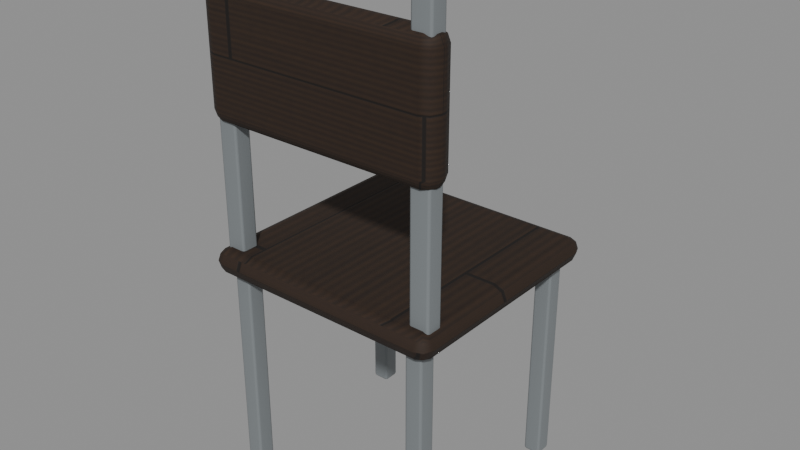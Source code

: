 # Source: chair.blend  (saved by Blender 5.2.44; exported with 4.5.12 LTS)
import bpy
from mathutils import Matrix  # noqa: F401  (used for matrix-valued properties, if any)

bpy.ops.wm.read_factory_settings(use_empty=True)
scene = bpy.context.scene
scene.name = 'Scene'

# ---- collections
col_chair = bpy.data.collections.new('chair'); scene.collection.children.link(col_chair)

# ---- images (referenced by path relative to the original .blend; pixels are not part of the script)
import os
ASSET_DIR = os.environ.get("B2B_ASSET_DIR", "")  # directory of the original .blend (textures are referenced by path, not embedded)
HERE = os.path.dirname(os.path.abspath(__file__))  # packed textures are extracted next to this script under _unpacked/

def load_image(name, relpath, width, height, colorspace="sRGB"):
    """Load a texture the original file referenced (path relative to the .blend, or extracted next to this script)."""
    p = next((c for c in (os.path.join(HERE, relpath), os.path.join(ASSET_DIR, relpath)) if relpath and os.path.exists(c)), "")
    if p:
        img = bpy.data.images.load(p, check_existing=True)
        img.name = name
    else:  # same state as the original file: an image datablock whose file is absent (Cycles renders it pink)
        img = bpy.data.images.new(name, width, height)
        img.source = "FILE"
        img.filepath = "//" + (relpath or name)
    img.colorspace_settings.name = colorspace
    return img
img_oak = load_image('oak', '_unpacked/oak.dc0013d9.png', 1024, 1024, 'sRGB')
img_oak_normal = load_image('oak_normal', '_unpacked/oak_normal.c139d06b.png', 1024, 1024, 'Non-Color')

# ---- materials (node trees are filled in below, after node groups)
mat_oak = bpy.data.materials.new('oak')
mat_oak.diffuse_color = (0.32, 0.22, 0.12, 1.0)
mat_steel = bpy.data.materials.new('steel')
mat_steel.diffuse_color = (0.2, 0.22, 0.23, 1.0)

# ---- material node trees
mat_oak.use_nodes = True; mat_oak.node_tree.nodes.clear()
_N = mat_oak.node_tree.nodes; _L = mat_oak.node_tree.links
n0 = _N.new('ShaderNodeBsdfPrincipled'); n0.name = 'Principled BSDF'; n0.location = (-200, 100)
n0.inputs[2].default_value = 0.8
n0.inputs[10].default_value = 0.005
n1 = _N.new('ShaderNodeOutputMaterial'); n1.name = 'Material Output'; n1.location = (200, 100)
n2 = _N.new('ShaderNodeTexImage'); n2.name = 'Image Texture'; n2.location = (0, 0)
n2.image = img_oak
n3 = _N.new('ShaderNodeTexImage'); n3.name = 'Image Texture.001'; n3.location = (0, 0)
n3.image = img_oak_normal
n4 = _N.new('ShaderNodeNormalMap'); n4.name = 'Normal Map'; n4.location = (0, 0)
n4.width = 160
n4.inputs[0].default_value = 0.65
_L.new(n0.outputs[0], n1.inputs[0])
_L.new(n2.outputs[0], n0.inputs[0])
_L.new(n3.outputs[0], n4.inputs[1])
_L.new(n4.outputs[0], n0.inputs[5])
n1.is_active_output = True
mat_steel.use_nodes = True; mat_steel.node_tree.nodes.clear()
_N = mat_steel.node_tree.nodes; _L = mat_steel.node_tree.links
n0 = _N.new('ShaderNodeBsdfPrincipled'); n0.name = 'Principled BSDF'; n0.location = (-200, 100)
n0.inputs[0].default_value = (0.2, 0.22, 0.23, 1.0)
n0.inputs[2].default_value = 0.4
n0.inputs[10].default_value = 0.005
n1 = _N.new('ShaderNodeOutputMaterial'); n1.name = 'Material Output'; n1.location = (200, 100)
_L.new(n0.outputs[0], n1.inputs[0])
n1.is_active_output = True

# ---- meshes
me_cube_079 = bpy.data.meshes.new('Cube.079')
me_cube_079.from_pydata([(-0.24, -0.03, -0.125), (-0.24, -0.03, 0.125), (-0.24, 0.03, -0.125), (-0.24, 0.03, 0.125), (0.24, -0.03, -0.125), (0.24, -0.03, 0.125), (0.24, 0.03, -0.125), (0.24, 0.03, 0.125)], [], [(0, 1, 3, 2), (2, 3, 7, 6), (6, 7, 5, 4), (4, 5, 1, 0), (2, 6, 4, 0), (7, 3, 1, 5)])
_uv = me_cube_079.uv_layers.new(name='UVMap')
_uv.uv.foreach_set('vector', [0.375, 0.0, 0.625, 0.0, 0.625, 0.25, 0.375, 0.25, 0.375, 0.25, 0.625, 0.25, 0.625, 0.5, 0.375, 0.5, 0.375, 0.5, 0.625, 0.5, 0.625, 0.75, 0.375, 0.75, 0.375, 0.75, 0.625, 0.75, 0.625, 1.0, 0.375, 1.0, 0.125, 0.5, 0.375, 0.5, 0.375, 0.75, 0.125, 0.75, 0.625, 0.5, 0.875, 0.5, 0.875, 0.75, 0.625, 0.75])
me_cube_079.materials.append(mat_oak)
me_cube_079.update()
me_cube_075 = bpy.data.meshes.new('Cube.075')
me_cube_075.from_pydata([(-0.0175, -0.0175, -0.235), (-0.0175, -0.0175, 0.235), (-0.0175, 0.0175, -0.235), (-0.0175, 0.0175, 0.235), (0.0175, -0.0175, -0.235), (0.0175, -0.0175, 0.235), (0.0175, 0.0175, -0.235), (0.0175, 0.0175, 0.235)], [], [(0, 1, 3, 2), (2, 3, 7, 6), (6, 7, 5, 4), (4, 5, 1, 0), (2, 6, 4, 0), (7, 3, 1, 5)])
_uv = me_cube_075.uv_layers.new(name='UVMap')
_uv.uv.foreach_set('vector', [0.375, 0.0, 0.625, 0.0, 0.625, 0.25, 0.375, 0.25, 0.375, 0.25, 0.625, 0.25, 0.625, 0.5, 0.375, 0.5, 0.375, 0.5, 0.625, 0.5, 0.625, 0.75, 0.375, 0.75, 0.375, 0.75, 0.625, 0.75, 0.625, 1.0, 0.375, 1.0, 0.125, 0.5, 0.375, 0.5, 0.375, 0.75, 0.125, 0.75, 0.625, 0.5, 0.875, 0.5, 0.875, 0.75, 0.625, 0.75])
me_cube_075.materials.append(mat_steel)
me_cube_075.update()
me_cube_073 = bpy.data.meshes.new('Cube.073')
me_cube_073.from_pydata([(-0.0175, -0.0175, -0.235), (-0.0175, -0.0175, 0.235), (-0.0175, 0.0175, -0.235), (-0.0175, 0.0175, 0.235), (0.0175, -0.0175, -0.235), (0.0175, -0.0175, 0.235), (0.0175, 0.0175, -0.235), (0.0175, 0.0175, 0.235)], [], [(0, 1, 3, 2), (2, 3, 7, 6), (6, 7, 5, 4), (4, 5, 1, 0), (2, 6, 4, 0), (7, 3, 1, 5)])
_uv = me_cube_073.uv_layers.new(name='UVMap')
_uv.uv.foreach_set('vector', [0.375, 0.0, 0.625, 0.0, 0.625, 0.25, 0.375, 0.25, 0.375, 0.25, 0.625, 0.25, 0.625, 0.5, 0.375, 0.5, 0.375, 0.5, 0.625, 0.5, 0.625, 0.75, 0.375, 0.75, 0.375, 0.75, 0.625, 0.75, 0.625, 1.0, 0.375, 1.0, 0.125, 0.5, 0.375, 0.5, 0.375, 0.75, 0.125, 0.75, 0.625, 0.5, 0.875, 0.5, 0.875, 0.75, 0.625, 0.75])
me_cube_073.materials.append(mat_steel)
me_cube_073.update()
me_cube_077 = bpy.data.meshes.new('Cube.077')
me_cube_077.from_pydata([(-0.02, -0.0175, -0.295), (-0.02, -0.0175, 0.295), (-0.02, 0.0175, -0.295), (-0.02, 0.0175, 0.295), (0.02, -0.0175, -0.295), (0.02, -0.0175, 0.295), (0.02, 0.0175, -0.295), (0.02, 0.0175, 0.295)], [], [(0, 1, 3, 2), (2, 3, 7, 6), (6, 7, 5, 4), (4, 5, 1, 0), (2, 6, 4, 0), (7, 3, 1, 5)])
_uv = me_cube_077.uv_layers.new(name='UVMap')
_uv.uv.foreach_set('vector', [0.375, 0.0, 0.625, 0.0, 0.625, 0.25, 0.375, 0.25, 0.375, 0.25, 0.625, 0.25, 0.625, 0.5, 0.375, 0.5, 0.375, 0.5, 0.625, 0.5, 0.625, 0.75, 0.375, 0.75, 0.375, 0.75, 0.625, 0.75, 0.625, 1.0, 0.375, 1.0, 0.125, 0.5, 0.375, 0.5, 0.375, 0.75, 0.125, 0.75, 0.625, 0.5, 0.875, 0.5, 0.875, 0.75, 0.625, 0.75])
me_cube_077.materials.append(mat_steel)
me_cube_077.update()
me_cube_074 = bpy.data.meshes.new('Cube.074')
me_cube_074.from_pydata([(-0.0175, -0.0175, -0.235), (-0.0175, -0.0175, 0.235), (-0.0175, 0.0175, -0.235), (-0.0175, 0.0175, 0.235), (0.0175, -0.0175, -0.235), (0.0175, -0.0175, 0.235), (0.0175, 0.0175, -0.235), (0.0175, 0.0175, 0.235)], [], [(0, 1, 3, 2), (2, 3, 7, 6), (6, 7, 5, 4), (4, 5, 1, 0), (2, 6, 4, 0), (7, 3, 1, 5)])
_uv = me_cube_074.uv_layers.new(name='UVMap')
_uv.uv.foreach_set('vector', [0.375, 0.0, 0.625, 0.0, 0.625, 0.25, 0.375, 0.25, 0.375, 0.25, 0.625, 0.25, 0.625, 0.5, 0.375, 0.5, 0.375, 0.5, 0.625, 0.5, 0.625, 0.75, 0.375, 0.75, 0.375, 0.75, 0.625, 0.75, 0.625, 1.0, 0.375, 1.0, 0.125, 0.5, 0.375, 0.5, 0.375, 0.75, 0.125, 0.75, 0.625, 0.5, 0.875, 0.5, 0.875, 0.75, 0.625, 0.75])
me_cube_074.materials.append(mat_steel)
me_cube_074.update()
me_cube_076 = bpy.data.meshes.new('Cube.076')
me_cube_076.from_pydata([(-0.0175, -0.0175, -0.235), (-0.0175, -0.0175, 0.235), (-0.0175, 0.0175, -0.235), (-0.0175, 0.0175, 0.235), (0.0175, -0.0175, -0.235), (0.0175, -0.0175, 0.235), (0.0175, 0.0175, -0.235), (0.0175, 0.0175, 0.235)], [], [(0, 1, 3, 2), (2, 3, 7, 6), (6, 7, 5, 4), (4, 5, 1, 0), (2, 6, 4, 0), (7, 3, 1, 5)])
_uv = me_cube_076.uv_layers.new(name='UVMap')
_uv.uv.foreach_set('vector', [0.375, 0.0, 0.625, 0.0, 0.625, 0.25, 0.375, 0.25, 0.375, 0.25, 0.625, 0.25, 0.625, 0.5, 0.375, 0.5, 0.375, 0.5, 0.625, 0.5, 0.625, 0.75, 0.375, 0.75, 0.375, 0.75, 0.625, 0.75, 0.625, 1.0, 0.375, 1.0, 0.125, 0.5, 0.375, 0.5, 0.375, 0.75, 0.125, 0.75, 0.625, 0.5, 0.875, 0.5, 0.875, 0.75, 0.625, 0.75])
me_cube_076.materials.append(mat_steel)
me_cube_076.update()
me_cube_072 = bpy.data.meshes.new('Cube.072')
me_cube_072.from_pydata([(-0.245, -0.235, -0.025), (-0.245, -0.235, 0.025), (-0.245, 0.235, -0.025), (-0.245, 0.235, 0.025), (0.245, -0.235, -0.025), (0.245, -0.235, 0.025), (0.245, 0.235, -0.025), (0.245, 0.235, 0.025)], [], [(0, 1, 3, 2), (2, 3, 7, 6), (6, 7, 5, 4), (4, 5, 1, 0), (2, 6, 4, 0), (7, 3, 1, 5)])
_uv = me_cube_072.uv_layers.new(name='UVMap')
_uv.uv.foreach_set('vector', [0.375, 0.0, 0.625, 0.0, 0.625, 0.25, 0.375, 0.25, 0.375, 0.25, 0.625, 0.25, 0.625, 0.5, 0.375, 0.5, 0.375, 0.5, 0.625, 0.5, 0.625, 0.75, 0.375, 0.75, 0.375, 0.75, 0.625, 0.75, 0.625, 1.0, 0.375, 1.0, 0.125, 0.5, 0.375, 0.5, 0.375, 0.75, 0.125, 0.75, 0.625, 0.5, 0.875, 0.5, 0.875, 0.75, 0.625, 0.75])
me_cube_072.materials.append(mat_oak)
me_cube_072.update()
me_cube_078 = bpy.data.meshes.new('Cube.078')
me_cube_078.from_pydata([(-0.02, -0.0175, -0.295), (-0.02, -0.0175, 0.295), (-0.02, 0.0175, -0.295), (-0.02, 0.0175, 0.295), (0.02, -0.0175, -0.295), (0.02, -0.0175, 0.295), (0.02, 0.0175, -0.295), (0.02, 0.0175, 0.295)], [], [(0, 1, 3, 2), (2, 3, 7, 6), (6, 7, 5, 4), (4, 5, 1, 0), (2, 6, 4, 0), (7, 3, 1, 5)])
_uv = me_cube_078.uv_layers.new(name='UVMap')
_uv.uv.foreach_set('vector', [0.375, 0.0, 0.625, 0.0, 0.625, 0.25, 0.375, 0.25, 0.375, 0.25, 0.625, 0.25, 0.625, 0.5, 0.375, 0.5, 0.375, 0.5, 0.625, 0.5, 0.625, 0.75, 0.375, 0.75, 0.375, 0.75, 0.625, 0.75, 0.625, 1.0, 0.375, 1.0, 0.125, 0.5, 0.375, 0.5, 0.375, 0.75, 0.125, 0.75, 0.625, 0.5, 0.875, 0.5, 0.875, 0.75, 0.625, 0.75])
me_cube_078.materials.append(mat_steel)
me_cube_078.update()

# ---- objects
ob_chair = bpy.data.objects.new('chair', None)
ob_chair_1 = bpy.data.objects.new('Chair', None)
ob_chair_back = bpy.data.objects.new('Chair back', me_cube_079)
ob_chair_leg_002 = bpy.data.objects.new('Chair leg.002', me_cube_075)
ob_chair_leg = bpy.data.objects.new('Chair leg', me_cube_073)
ob_chair_upright = bpy.data.objects.new('Chair upright', me_cube_077)
ob_chair_leg_001 = bpy.data.objects.new('Chair leg.001', me_cube_074)
ob_chair_leg_003 = bpy.data.objects.new('Chair leg.003', me_cube_076)
ob_chair_seat = bpy.data.objects.new('Chair seat', me_cube_072)
ob_chair_upright_001 = bpy.data.objects.new('Chair upright.001', me_cube_078)

# ---- transforms, parenting, visibility, modifiers, constraints
ob_chair.location = (0.0, 0.0, 0.0)
ob_chair_1.parent = ob_chair
ob_chair_1.location = (0.0, 0.0, 0.0)
ob_chair_back.parent = ob_chair_1
ob_chair_back.location = (0.0, -0.19, 0.85)
_m = ob_chair_back.modifiers.new('Edge wear', 'BEVEL')
_m.width = 0.025
_m.width_pct = 0.025
_m.segments = 2
_m = ob_chair_back.modifiers.new('Normals', 'WEIGHTED_NORMAL')
ob_chair_leg_002.parent = ob_chair_1
ob_chair_leg_002.location = (0.2, -0.19, 0.24)
_m = ob_chair_leg_002.modifiers.new('Edge wear', 'BEVEL')
_m.width = 0.005
_m.width_pct = 0.005
_m.segments = 2
_m = ob_chair_leg_002.modifiers.new('Normals', 'WEIGHTED_NORMAL')
ob_chair_leg.parent = ob_chair_1
ob_chair_leg.location = (-0.2, -0.19, 0.24)
_m = ob_chair_leg.modifiers.new('Edge wear', 'BEVEL')
_m.width = 0.005
_m.width_pct = 0.005
_m.segments = 2
_m = ob_chair_leg.modifiers.new('Normals', 'WEIGHTED_NORMAL')
ob_chair_upright.parent = ob_chair_1
ob_chair_upright.location = (-0.21, -0.19, 0.74)
_m = ob_chair_upright.modifiers.new('Edge wear', 'BEVEL')
_m.width = 0.005
_m.width_pct = 0.005
_m.segments = 2
_m = ob_chair_upright.modifiers.new('Normals', 'WEIGHTED_NORMAL')
ob_chair_leg_001.parent = ob_chair_1
ob_chair_leg_001.location = (-0.2, 0.19, 0.24)
_m = ob_chair_leg_001.modifiers.new('Edge wear', 'BEVEL')
_m.width = 0.005
_m.width_pct = 0.005
_m.segments = 2
_m = ob_chair_leg_001.modifiers.new('Normals', 'WEIGHTED_NORMAL')
ob_chair_leg_003.parent = ob_chair_1
ob_chair_leg_003.location = (0.2, 0.19, 0.24)
_m = ob_chair_leg_003.modifiers.new('Edge wear', 'BEVEL')
_m.width = 0.005
_m.width_pct = 0.005
_m.segments = 2
_m = ob_chair_leg_003.modifiers.new('Normals', 'WEIGHTED_NORMAL')
ob_chair_seat.parent = ob_chair_1
ob_chair_seat.location = (0.0, 0.0, 0.46)
_m = ob_chair_seat.modifiers.new('Edge wear', 'BEVEL')
_m.width = 0.025
_m.width_pct = 0.025
_m.segments = 2
_m = ob_chair_seat.modifiers.new('Normals', 'WEIGHTED_NORMAL')
ob_chair_upright_001.parent = ob_chair_1
ob_chair_upright_001.location = (0.21, -0.19, 0.74)
_m = ob_chair_upright_001.modifiers.new('Edge wear', 'BEVEL')
_m.width = 0.005
_m.width_pct = 0.005
_m.segments = 2
_m = ob_chair_upright_001.modifiers.new('Normals', 'WEIGHTED_NORMAL')

# ---- collection membership
col_chair.objects.link(ob_chair)
col_chair.objects.link(ob_chair_1)
col_chair.objects.link(ob_chair_back)
col_chair.objects.link(ob_chair_leg_002)
col_chair.objects.link(ob_chair_leg)
col_chair.objects.link(ob_chair_upright)
col_chair.objects.link(ob_chair_leg_001)
col_chair.objects.link(ob_chair_leg_003)
col_chair.objects.link(ob_chair_seat)
col_chair.objects.link(ob_chair_upright_001)

# ---- scene / render settings (as saved in the file)
scene.frame_start = 1; scene.frame_end = 250; scene.frame_set(1)
scene.render.engine = 'BLENDER_EEVEE_NEXT'
scene.render.bake_bias = 0.0
scene.render.bake_samples = 0
scene.render.compositor_device = 'GPU'
scene.eevee.use_volume_custom_range = False
scene.eevee.fast_gi_thickness_near = 0.1
scene.eevee.fast_gi_thickness_far = 0.0
scene.eevee.ray_tracing_options.screen_trace_thickness = 0.1
bpy.context.view_layer.update()

# ---- added for rendering (the .blend has no active camera and no usable light): camera, sun + grey world if the file has none
cam_auto = bpy.data.cameras.new('AutoCamera')
cam_auto.lens = 50.0
cam_auto.sensor_width = 36.0
cam_auto.clip_end = 1000.0
ob_auto_camera = bpy.data.objects.new('AutoCamera', cam_auto)
scene.collection.objects.link(ob_auto_camera)
ob_auto_camera.location = (1.14141, -1.36969, 1.43313)
ob_auto_camera.rotation_euler = (1.09748, -7.21219e-08, 0.694738)
scene.camera = ob_auto_camera
light_auto_sun = bpy.data.lights.new('AutoSun', 'SUN')
light_auto_sun.energy = 3.0
light_auto_sun.angle = 0.0523599
ob_auto_sun = bpy.data.objects.new('AutoSun', light_auto_sun)
scene.collection.objects.link(ob_auto_sun)
ob_auto_sun.rotation_euler = (0.872665, 0.174533, 0.523599)
if scene.world is None:
    world_auto = bpy.data.worlds.new('AutoWorld')
    world_auto.color = (0.3, 0.3, 0.3)
    scene.world = world_auto
bpy.context.view_layer.update()
